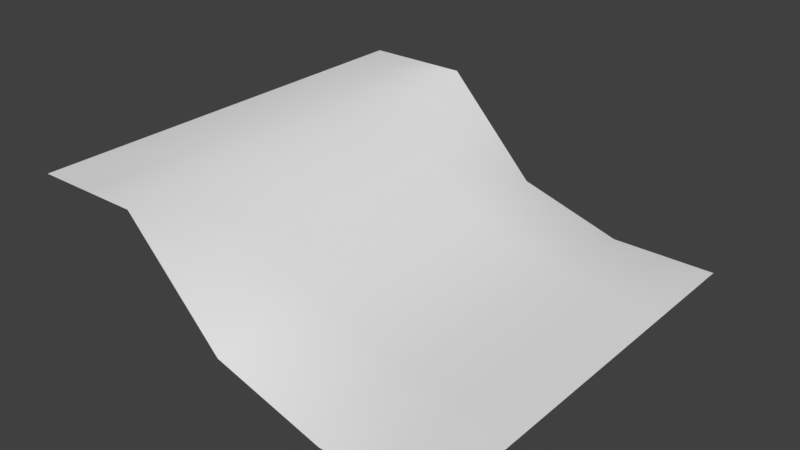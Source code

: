 # Source: Snow_Tile7.blend  (saved by Blender 2.78.0; exported with 4.5.12 LTS)
import bpy
from mathutils import Matrix  # noqa: F401  (used for matrix-valued properties, if any)

bpy.ops.wm.read_factory_settings(use_empty=True)
scene = bpy.context.scene
scene.name = 'Scene'

# ---- collections
col_collection_1 = bpy.data.collections.new('Collection 1'); scene.collection.children.link(col_collection_1)

# ---- world
world_world = bpy.data.worlds.new('World'); scene.world = world_world
world_world.color = (0.05088, 0.05088, 0.05088)
world_world.use_sun_shadow = False
world_world.sun_shadow_jitter_overblur = 0.0
world_world.cycles.sampling_method = 'MANUAL'

# ---- meshes
me_plane = bpy.data.meshes.new('Plane')
me_plane.from_pydata([(-0.9386, -1.0, 0.6162), (1.001, -1.0, -0.0002229), (-0.9386, 1.0, 0.6162), (1.001, 1.0, -0.0002229), (-0.9386, 0.0, 0.6162), (0.0008616, -1.0, 0.1508), (1.001, 0.0, -0.0002229), (0.0008616, 1.0, 0.1508), (0.01139, 0.0, 0.2301), (-0.9386, -0.5, 0.6162), (0.5009, -1.0, -0.0002229), (1.001, 0.5, -0.0002229), (-0.4386, 1.0, 0.6162), (-0.9386, 0.5, 0.6162), (-0.4386, -1.0, 0.6162), (1.001, -0.5, -0.0002229), (0.5009, 1.0, -0.0002229), (0.01123, 0.5, 0.2292), (0.01123, -0.5, 0.2292), (-0.4492, 0.0, 0.5592), (0.5011, 0.0, 0.05206), (0.5011, -0.5, 0.05165), (-0.449, -0.5, 0.5605), (-0.449, 0.5, 0.5605), (0.5011, 0.5, 0.05165), (-0.9386, -0.75, 0.6162), (0.7509, -1.0, -0.0002229), (1.001, 0.75, -0.0002229), (-0.6886, 1.0, 0.6162), (-0.9386, 0.25, 0.6162), (-0.2189, -1.0, 0.3835), (1.001, -0.25, -0.0002229), (0.2509, 1.0, 0.07531), (0.009738, 0.75, 0.2215), (0.01139, -0.25, 0.23), (-0.6906, 0.0, 0.6254), (0.2529, 0.0, 0.1152), (-0.9386, -0.25, 0.6162), (0.2509, -1.0, 0.07531), (1.001, 0.25, -0.0002229), (-0.2189, 1.0, 0.3835), (-0.9386, 0.75, 0.6162), (-0.6886, -1.0, 0.6162), (1.001, -0.75, -0.0002229), (0.7509, 1.0, -0.0002229), (0.01139, 0.25, 0.23), (0.009738, -0.75, 0.2215), (-0.2189, 0.0, 0.4031), (0.7509, 0.0, 0.0293), (0.5011, -0.25, 0.05204), (0.501, -0.75, 0.04776), (0.2528, -0.5, 0.115), (0.7509, -0.5, 0.02925), (-0.4492, -0.25, 0.5593), (-0.4475, -0.75, 0.572), (-0.6906, -0.5, 0.6256), (-0.2189, -0.5, 0.4031), (-0.4475, 0.75, 0.572), (-0.4492, 0.25, 0.5593), (-0.6906, 0.5, 0.6256), (-0.2189, 0.5, 0.4031), (0.501, 0.75, 0.04776), (0.5011, 0.25, 0.05204), (0.2528, 0.5, 0.115), (0.7509, 0.5, 0.02925), (0.7509, 0.25, 0.0293), (0.2529, 0.25, 0.1152), (0.2525, 0.75, 0.1125), (-0.2189, 0.25, 0.4031), (-0.6906, 0.25, 0.6254), (-0.6903, 0.75, 0.628), (-0.2189, -0.75, 0.4039), (-0.6903, -0.75, 0.628), (-0.6906, -0.25, 0.6254), (0.7509, -0.75, 0.02845), (0.2525, -0.75, 0.1125), (0.2529, -0.25, 0.1152), (0.7509, -0.25, 0.0293), (-0.2189, -0.25, 0.4031), (-0.2189, 0.75, 0.4039), (0.7509, 0.75, 0.02845)], [], [(80, 27, 3, 44), (79, 33, 7, 40), (78, 34, 8, 47), (77, 31, 6, 48), (76, 49, 20, 36), (75, 50, 21, 51), (74, 43, 15, 52), (73, 53, 19, 35), (72, 54, 22, 55), (71, 46, 18, 56), (70, 57, 12, 28), (69, 58, 23, 59), (68, 45, 17, 60), (67, 61, 16, 32), (66, 62, 24, 63), (65, 39, 11, 64), (62, 65, 64, 24), (20, 48, 65, 62), (48, 6, 39, 65), (45, 66, 63, 17), (8, 36, 66, 45), (36, 20, 62, 66), (33, 67, 32, 7), (17, 63, 67, 33), (63, 24, 61, 67), (58, 68, 60, 23), (19, 47, 68, 58), (47, 8, 45, 68), (29, 69, 59, 13), (4, 35, 69, 29), (35, 19, 58, 69), (41, 70, 28, 2), (13, 59, 70, 41), (59, 23, 57, 70), (54, 71, 56, 22), (14, 30, 71, 54), (30, 5, 46, 71), (25, 72, 55, 9), (0, 42, 72, 25), (42, 14, 54, 72), (37, 73, 35, 4), (9, 55, 73, 37), (55, 22, 53, 73), (50, 74, 52, 21), (10, 26, 74, 50), (26, 1, 43, 74), (46, 75, 51, 18), (5, 38, 75, 46), (38, 10, 50, 75), (34, 76, 36, 8), (18, 51, 76, 34), (51, 21, 49, 76), (49, 77, 48, 20), (21, 52, 77, 49), (52, 15, 31, 77), (53, 78, 47, 19), (22, 56, 78, 53), (56, 18, 34, 78), (57, 79, 40, 12), (23, 60, 79, 57), (60, 17, 33, 79), (61, 80, 44, 16), (24, 64, 80, 61), (64, 11, 27, 80)])
me_plane.polygons.foreach_set('use_smooth', [True] * 64)
_uv = me_plane.uv_layers.new(name='UVMap')
_uv.uv.foreach_set('vector', [0.7174, 0.7806, 0.7174, 0.7507, 0.7482, 0.7507, 0.7482, 0.7806, 0.7174, 0.9049, 0.7174, 0.8718, 0.7482, 0.8718, 0.7482, 0.9049, 0.5943, 0.9049, 0.5943, 0.8718, 0.6251, 0.8718, 0.6251, 0.9049, 0.5943, 0.7806, 0.5943, 0.7507, 0.6251, 0.7507, 0.6251, 0.7806, 0.5943, 0.8412, 0.5943, 0.8106, 0.6251, 0.8106, 0.6251, 0.8412, 0.5328, 0.8412, 0.5328, 0.8106, 0.5636, 0.8106, 0.5636, 0.8412, 0.5328, 0.7806, 0.5328, 0.7507, 0.5636, 0.7507, 0.5636, 0.7806, 0.5943, 0.9678, 0.5943, 0.9379, 0.6251, 0.9379, 0.6251, 0.9678, 0.5328, 0.9678, 0.5328, 0.9379, 0.5636, 0.9379, 0.5636, 0.9678, 0.5328, 0.9049, 0.5328, 0.8718, 0.5636, 0.8718, 0.5636, 0.9049, 0.7174, 0.9678, 0.7174, 0.9379, 0.7482, 0.9379, 0.7482, 0.9678, 0.6559, 0.9678, 0.6559, 0.9379, 0.6866, 0.9379, 0.6866, 0.9678, 0.6559, 0.9049, 0.6559, 0.8718, 0.6866, 0.8718, 0.6866, 0.9049, 0.7174, 0.8412, 0.7174, 0.8106, 0.7482, 0.8106, 0.7482, 0.8412, 0.6559, 0.8412, 0.6559, 0.8106, 0.6866, 0.8106, 0.6866, 0.8412, 0.6559, 0.7806, 0.6559, 0.7507, 0.6866, 0.7507, 0.6866, 0.7806, 0.6559, 0.8106, 0.6559, 0.7806, 0.6866, 0.7806, 0.6866, 0.8106, 0.6251, 0.8106, 0.6251, 0.7806, 0.6559, 0.7806, 0.6559, 0.8106, 0.6251, 0.7806, 0.6251, 0.7507, 0.6559, 0.7507, 0.6559, 0.7806, 0.6559, 0.8718, 0.6559, 0.8412, 0.6866, 0.8412, 0.6866, 0.8718, 0.6251, 0.8718, 0.6251, 0.8412, 0.6559, 0.8412, 0.6559, 0.8718, 0.6251, 0.8412, 0.6251, 0.8106, 0.6559, 0.8106, 0.6559, 0.8412, 0.7174, 0.8718, 0.7174, 0.8412, 0.7482, 0.8412, 0.7482, 0.8718, 0.6866, 0.8718, 0.6866, 0.8412, 0.7174, 0.8412, 0.7174, 0.8718, 0.6866, 0.8412, 0.6866, 0.8106, 0.7174, 0.8106, 0.7174, 0.8412, 0.6559, 0.9379, 0.6559, 0.9049, 0.6866, 0.9049, 0.6866, 0.9379, 0.6251, 0.9379, 0.6251, 0.9049, 0.6559, 0.9049, 0.6559, 0.9379, 0.6251, 0.9049, 0.6251, 0.8718, 0.6559, 0.8718, 0.6559, 0.9049, 0.6559, 0.9978, 0.6559, 0.9678, 0.6866, 0.9678, 0.6866, 0.9978, 0.6251, 0.9978, 0.6251, 0.9678, 0.6559, 0.9678, 0.6559, 0.9978, 0.6251, 0.9678, 0.6251, 0.9379, 0.6559, 0.9379, 0.6559, 0.9678, 0.7174, 0.9978, 0.7174, 0.9678, 0.7482, 0.9678, 0.7482, 0.9978, 0.6866, 0.9978, 0.6866, 0.9678, 0.7174, 0.9678, 0.7174, 0.9978, 0.6866, 0.9678, 0.6866, 0.9379, 0.7174, 0.9379, 0.7174, 0.9678, 0.5328, 0.9379, 0.5328, 0.9049, 0.5636, 0.9049, 0.5636, 0.9379, 0.502, 0.9379, 0.502, 0.9049, 0.5328, 0.9049, 0.5328, 0.9379, 0.502, 0.9049, 0.502, 0.8718, 0.5328, 0.8718, 0.5328, 0.9049, 0.5328, 0.9978, 0.5328, 0.9678, 0.5636, 0.9678, 0.5636, 0.9978, 0.502, 0.9978, 0.502, 0.9678, 0.5328, 0.9678, 0.5328, 0.9978, 0.502, 0.9678, 0.502, 0.9379, 0.5328, 0.9379, 0.5328, 0.9678, 0.5943, 0.9978, 0.5943, 0.9678, 0.6251, 0.9678, 0.6251, 0.9978, 0.5636, 0.9978, 0.5636, 0.9678, 0.5943, 0.9678, 0.5943, 0.9978, 0.5636, 0.9678, 0.5636, 0.9379, 0.5943, 0.9379, 0.5943, 0.9678, 0.5328, 0.8106, 0.5328, 0.7806, 0.5636, 0.7806, 0.5636, 0.8106, 0.502, 0.8106, 0.502, 0.7806, 0.5328, 0.7806, 0.5328, 0.8106, 0.502, 0.7806, 0.502, 0.7507, 0.5328, 0.7507, 0.5328, 0.7806, 0.5328, 0.8718, 0.5328, 0.8412, 0.5636, 0.8412, 0.5636, 0.8718, 0.502, 0.8718, 0.502, 0.8412, 0.5328, 0.8412, 0.5328, 0.8718, 0.502, 0.8412, 0.502, 0.8106, 0.5328, 0.8106, 0.5328, 0.8412, 0.5943, 0.8718, 0.5943, 0.8412, 0.6251, 0.8412, 0.6251, 0.8718, 0.5636, 0.8718, 0.5636, 0.8412, 0.5943, 0.8412, 0.5943, 0.8718, 0.5636, 0.8412, 0.5636, 0.8106, 0.5943, 0.8106, 0.5943, 0.8412, 0.5943, 0.8106, 0.5943, 0.7806, 0.6251, 0.7806, 0.6251, 0.8106, 0.5636, 0.8106, 0.5636, 0.7806, 0.5943, 0.7806, 0.5943, 0.8106, 0.5636, 0.7806, 0.5636, 0.7507, 0.5943, 0.7507, 0.5943, 0.7806, 0.5943, 0.9379, 0.5943, 0.9049, 0.6251, 0.9049, 0.6251, 0.9379, 0.5636, 0.9379, 0.5636, 0.9049, 0.5943, 0.9049, 0.5943, 0.9379, 0.5636, 0.9049, 0.5636, 0.8718, 0.5943, 0.8718, 0.5943, 0.9049, 0.7174, 0.9379, 0.7174, 0.9049, 0.7482, 0.9049, 0.7482, 0.9379, 0.6866, 0.9379, 0.6866, 0.9049, 0.7174, 0.9049, 0.7174, 0.9379, 0.6866, 0.9049, 0.6866, 0.8718, 0.7174, 0.8718, 0.7174, 0.9049, 0.7174, 0.8106, 0.7174, 0.7806, 0.7482, 0.7806, 0.7482, 0.8106, 0.6866, 0.8106, 0.6866, 0.7806, 0.7174, 0.7806, 0.7174, 0.8106, 0.6866, 0.7806, 0.6866, 0.7507, 0.7174, 0.7507, 0.7174, 0.7806])
me_plane.use_remesh_preserve_volume = False
me_plane.use_remesh_preserve_attributes = False
me_plane.use_mirror_vertex_groups = False
me_plane.update()

# ---- objects
ob_plane = bpy.data.objects.new('Plane', me_plane)

# ---- transforms, parenting, visibility, modifiers, constraints
ob_plane.location = (0.0, 0.0, 0.0)
ob_plane.lineart.crease_threshold = 0.0

# ---- collection membership
col_collection_1.objects.link(ob_plane)

# ---- scene / render settings (as saved in the file)
scene.frame_start = 1; scene.frame_end = 250; scene.frame_set(1)
scene.render.engine = 'BLENDER_EEVEE_NEXT'
scene.render.resolution_percentage = 50
scene.render.dither_intensity = 0.0
scene.cycles.use_denoising = False
scene.cycles.samples = 128
scene.cycles.sampling_pattern = 'TABULATED_SOBOL'
scene.cycles.light_sampling_threshold = 0.0
scene.cycles.use_adaptive_sampling = False
scene.cycles.use_light_tree = False
scene.cycles.blur_glossy = 0.0
scene.cycles.sample_clamp_indirect = 0.0
scene.view_settings.view_transform = 'Standard'
bpy.context.view_layer.update()

# ---- added for rendering (the .blend has no active camera and no usable light): camera, sun
cam_auto = bpy.data.cameras.new('AutoCamera')
cam_auto.lens = 50.0
cam_auto.sensor_width = 36.0
cam_auto.clip_end = 1000.0
ob_auto_camera = bpy.data.objects.new('AutoCamera', cam_auto)
scene.collection.objects.link(ob_auto_camera)
ob_auto_camera.location = (2.6735, -3.17086, 2.42782)
ob_auto_camera.rotation_euler = (1.09748, -7.21219e-08, 0.694738)
scene.camera = ob_auto_camera
light_auto_sun = bpy.data.lights.new('AutoSun', 'SUN')
light_auto_sun.energy = 3.0
light_auto_sun.angle = 0.0523599
ob_auto_sun = bpy.data.objects.new('AutoSun', light_auto_sun)
scene.collection.objects.link(ob_auto_sun)
ob_auto_sun.rotation_euler = (0.872665, 0.174533, 0.523599)
bpy.context.view_layer.update()
